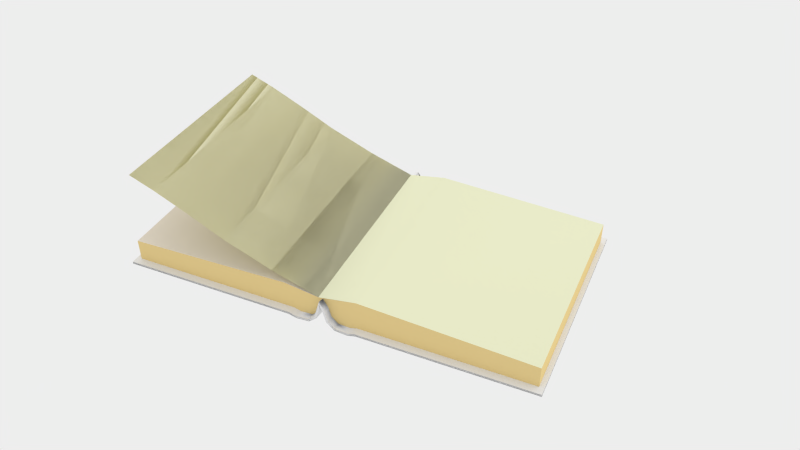 # Source: livro.blend  (saved by Blender 2.69.0; exported with 4.5.12 LTS)
import bpy
from mathutils import Matrix  # noqa: F401  (used for matrix-valued properties, if any)

bpy.ops.wm.read_factory_settings(use_empty=True)
scene = bpy.context.scene
scene.name = 'Scene'

# ---- collections
col_collection_1 = bpy.data.collections.new('Collection 1'); scene.collection.children.link(col_collection_1)

# ---- materials (node trees are filled in below, after node groups)
mat_material = bpy.data.materials.new('Material')
mat_material.alpha_threshold = 0.0
mat_material.use_transparent_shadow = False
mat_material.roughness = 0.5
mat_material.specular_intensity = 0.0
mat_material.line_color = (0.0, 0.0, 0.0, 1.0)
mat_material_001 = bpy.data.materials.new('Material.001')
mat_material_001.alpha_threshold = 0.0
mat_material_001.use_transparent_shadow = False
mat_material_001.diffuse_color = (0.8, 0.6187, 0.2769, 1.0)
mat_material_001.roughness = 0.5
mat_material_001.specular_intensity = 0.0
mat_material_001.line_color = (0.0, 0.0, 0.0, 1.0)
mat_material_002 = bpy.data.materials.new('Material.002')
mat_material_002.alpha_threshold = 0.0
mat_material_002.use_transparent_shadow = False
mat_material_002.diffuse_color = (0.7863, 0.8, 0.5615, 1.0)
mat_material_002.roughness = 0.5
mat_material_002.specular_intensity = 0.0
mat_material_002.line_color = (0.0, 0.0, 0.0, 1.0)
mat_material_004 = bpy.data.materials.new('Material.004')
mat_material_004.alpha_threshold = 0.0
mat_material_004.use_transparent_shadow = False
mat_material_004.diffuse_color = (0.8, 0.7289, 0.6313, 1.0)
mat_material_004.roughness = 0.5
mat_material_004.specular_intensity = 0.0
mat_material_004.line_color = (0.0, 0.0, 0.0, 1.0)
mat_material_005 = bpy.data.materials.new('Material.005')
mat_material_005.alpha_threshold = 0.0
mat_material_005.use_transparent_shadow = False
mat_material_005.diffuse_color = (0.7, 0.6778, 0.4591, 1.0)
mat_material_005.roughness = 0.5
mat_material_005.specular_intensity = 0.0
mat_material_005.line_color = (0.0, 0.0, 0.0, 1.0)

# ---- material node trees

# ---- world
world_world = bpy.data.worlds.new('World'); scene.world = world_world
world_world.color = (0.8515, 0.8515, 0.8515)
world_world.use_sun_shadow = False
world_world.sun_shadow_jitter_overblur = 0.0
world_world.cycles.sampling_method = 'MANUAL'
world_world.cycles.sample_map_resolution = 256
world_world.light_settings.ao_factor = 0.6613

# ---- cameras
cam_camera = bpy.data.cameras.new('Camera')
cam_camera.clip_end = 100.0
cam_camera.lens = 35.0
cam_camera.sensor_width = 32.0
cam_camera.sensor_height = 18.0
cam_camera.ortho_scale = 7.314
cam_camera.dof.focus_distance = 0.0
cam_camera.dof.aperture_fstop = 128.0

# ---- lights
light_lamp = bpy.data.lights.new('Lamp', 'SUN')
light_lamp.transmission_factor = 0.0
light_lamp.cutoff_distance = 30.0
light_lamp.angle = 2.498
light_lamp.energy = 1.0
light_lamp.shadow_buffer_clip_start = 1.001
light_lamp.shadow_soft_size = 3.0
light_lamp.shadow_cascade_max_distance = 1000.0
light_lamp.cycles.use_multiple_importance_sampling = False

# ---- meshes
me_cube = bpy.data.meshes.new('Cube')
me_cube.from_pydata([(-3.759, 1.0, -16.48), (-3.759, -1.0, -16.48), (-1.754, 1.0, -16.57), (-3.759, 1.0, -18.48), (-3.759, -1.0, -18.48), (-1.75, -1.0, -18.49), (-1.763, 1.0, -18.49), (-1.661, -1.0, -18.28), (-1.675, 1.0, -18.28), (-1.659, -1.0, -20.27), (-1.673, 1.0, -20.27), (-1.519, -1.0, -17.71), (-1.535, 1.0, -17.71), (-1.506, -1.0, -19.48), (-1.522, 1.0, -19.48), (-1.437, -1.0, -12.64), (-1.455, 1.0, -12.64), (-1.411, -1.0, -13.57), (-1.428, 1.0, -13.57), (-1.401, -1.0, -4.2), (-1.419, 1.0, -4.2), (-1.372, -1.0, -4.191), (-1.39, 1.0, -4.191), (-1.38, -1.0, 1.153), (-3.759, 1.0, 1.19), (-3.759, -1.0, 1.19), (-1.433, -1.0, 1.23), (-1.451, 1.0, 1.23), (-1.741, -1.0, -16.57), (-3.816, 1.077, -16.48), (-3.816, -1.072, -16.48), (-1.756, -1.072, -16.57), (-1.769, 1.077, -16.57), (-3.816, 1.077, -18.48), (-3.816, -1.072, -18.48), (-1.765, -1.072, -18.49), (-1.778, 1.077, -18.49), (-1.674, -1.072, -18.28), (-1.688, 1.077, -18.28), (-1.672, -1.072, -20.27), (-1.686, 1.077, -20.27), (-1.53, -1.072, -17.71), (-1.546, 1.077, -17.71), (-1.516, -1.072, -19.48), (-1.532, 1.077, -19.48), (-1.446, -1.072, -12.64), (-1.463, 1.077, -12.64), (-1.419, -1.072, -13.57), (-1.436, 1.077, -13.57), (-1.427, 1.077, -4.199), (-1.379, -1.072, -4.191), (-1.397, 1.077, -4.191), (-1.409, -1.072, -4.199), (-1.379, -1.067, 3.181), (1.0, 1.0, -17.73), (1.0, -1.0, -17.73), (-1.004, 1.0, -17.77), (1.0, 1.0, -19.73), (1.0, -1.0, -19.73), (-0.9844, -1.0, -19.69), (-0.9957, 1.0, -19.69), (-1.071, -1.0, -19.48), (-1.084, 1.0, -19.48), (-1.073, -1.0, -21.47), (-1.086, 1.0, -21.47), (-1.209, -1.0, -18.9), (-1.223, 1.0, -18.9), (-1.223, -1.0, -20.67), (-1.237, 1.0, -20.67), (-1.288, -1.0, -13.84), (-1.304, 1.0, -13.84), (-1.314, -1.0, -14.76), (-1.33, 1.0, -14.76), (-1.339, 1.0, -5.392), (-1.35, -1.0, -5.383), (-1.369, 1.0, -5.383), (-1.419, 1.0, 1.153), (-1.369, -1.01, -2.188), (-1.39, 1.0, 1.152), (0.9999, 1.0, -0.06351), (0.9999, -1.0, -0.06351), (-0.9909, -1.0, 6.701), (-1.004, 1.0, 6.701), (-0.9924, -1.0, -17.77), (-1.321, -1.0, -5.392), (1.057, 1.077, -17.73), (1.057, -1.072, -17.73), (-0.9894, 1.077, -17.77), (1.057, 1.077, -19.73), (1.057, -1.072, -19.73), (-0.9695, -1.072, -19.69), (-0.9807, 1.077, -19.69), (-1.058, -1.072, -19.48), (-1.07, 1.077, -19.48), (-1.06, -1.072, -21.47), (-1.073, 1.077, -21.47), (-1.198, -1.072, -18.9), (-1.213, 1.077, -18.9), (-1.213, -1.072, -20.67), (-1.227, 1.077, -20.67), (-1.279, -1.072, -13.84), (-1.296, 1.077, -13.84), (-1.305, -1.072, -14.76), (-1.322, 1.077, -14.76), (-1.331, 1.077, -5.392), (-1.343, -1.072, -5.383), (-1.361, 1.077, -5.383), (-1.427, 1.077, 1.153), (-1.378, -1.074, 0.4802), (-1.397, 1.077, 1.152), (-0.9777, -1.072, -17.77), (-1.313, -1.072, -5.392), (-1.981, -1.0, 13.61), (-1.991, 1.0, 13.61), (-2.542, -1.0, 29.04), (-2.543, 1.0, 29.04), (-2.985, -1.0, 44.14), (-2.985, 1.0, 44.14), (-3.367, -1.0, 56.33), (-3.367, 1.0, 56.33), (-3.665, -1.0, 64.57), (-3.665, 1.0, 64.57), (-3.759, 1.0, -17.02), (-3.759, -1.0, -17.02), (-1.75, -1.0, -17.03), (-1.763, 1.0, -17.03), (1.0, 1.0, -18.18), (1.0, -1.0, -18.18), (-0.9841, -1.0, -18.14), (-0.9957, 1.0, -18.14), (-1.998, 1.0, -16.56), (-2.005, 1.0, -18.49), (-1.996, -1.0, -18.49), (-1.855, 1.0, 5.325), (-1.841, -1.0, 5.325), (-2.018, 1.077, -16.56), (-2.009, -1.072, -16.56), (-2.025, 1.077, -18.48), (-2.017, -1.072, -18.48), (-1.989, -1.0, -16.56), (-2.005, 1.0, -17.03), (-1.996, -1.0, -17.03), (-1.433, -1.0, 1.23), (-1.451, 1.0, 1.23), (-1.981, -1.0, 13.61), (-1.991, 1.0, 13.61), (-2.542, -1.0, 29.04), (-2.543, 1.0, 29.04), (-2.985, -1.0, 44.14), (-2.985, 1.0, 44.14), (-3.367, -1.0, 56.33), (-3.367, 1.0, 56.33), (-3.665, -1.0, 64.57), (-3.665, 1.0, 64.57)], [], [(130, 0, 24, 133), (6, 5, 124, 125), (5, 9, 39, 35), (15, 11, 41, 45), (22, 18, 48, 51), (10, 6, 36, 40), (11, 7, 37, 41), (5, 6, 10, 9), (2, 8, 7, 28), (13, 17, 47, 43), (9, 10, 14, 13), (8, 12, 11, 7), (130, 2, 32, 135), (16, 20, 49, 46), (13, 14, 18, 17), (12, 16, 15, 11), (2, 8, 38, 32), (17, 18, 22, 21), (16, 20, 19, 15), (9, 13, 43, 39), (1, 0, 29, 30), (133, 134, 26, 27), (28, 26, 27, 2), (0, 1, 25, 24), (20, 16, 2), (16, 12, 2), (8, 2, 12), (29, 33, 34, 30), (136, 138, 35, 31), (36, 32, 38, 40), (137, 135, 32, 36), (40, 38, 42, 44), (41, 43, 47, 45), (37, 39, 43, 41), (45, 47, 50, 52), (44, 42, 46, 48), (48, 46, 49, 51), (3, 4, 34, 33), (12, 16, 46, 42), (8, 12, 42, 38), (131, 3, 33, 137), (17, 21, 50, 47), (18, 14, 44, 48), (14, 10, 40, 44), (132, 5, 35, 138), (56, 82, 79, 54), (59, 60, 129, 128), (59, 90, 94, 63), (69, 100, 96, 65), (75, 106, 103, 72), (64, 95, 91, 60), (65, 96, 92, 61), (59, 63, 64, 60), (56, 83, 61, 62), (67, 98, 102, 71), (63, 67, 68, 64), (62, 61, 65, 66), (54, 85, 87, 56), (70, 101, 104, 73), (67, 71, 72, 68), (66, 65, 69, 70), (56, 87, 93, 62), (71, 74, 75, 72), (63, 94, 98, 67), (55, 86, 85, 54), (74, 77, 78, 75), (79, 82, 81, 80), (83, 56, 82, 81), (54, 79, 80, 55), (27, 26, 81, 82), (56, 76, 82), (56, 73, 76), (73, 56, 70), (70, 56, 66), (62, 66, 56), (85, 86, 89, 88), (91, 95, 93, 87), (88, 91, 87, 85), (95, 99, 97, 93), (110, 92, 94, 90), (96, 100, 102, 98), (92, 96, 98, 94), (100, 111, 105, 102), (99, 103, 101, 97), (103, 106, 104, 101), (106, 109, 107, 104), (73, 104, 107, 76), (57, 88, 89, 58), (66, 97, 101, 70), (83, 110, 90, 59), (62, 93, 97, 66), (61, 92, 110, 83), (74, 105, 108, 77), (60, 91, 88, 57), (71, 102, 105, 74), (72, 103, 99, 68), (68, 99, 95, 64), (78, 109, 106, 75), (76, 107, 109, 78), (58, 89, 90, 59), (84, 111, 100, 69), (23, 19, 52, 53), (5, 28, 31, 35), (139, 28, 26, 134), (28, 19, 23, 26), (19, 28, 15), (15, 28, 11), (7, 11, 28), (31, 35, 39, 37), (139, 1, 30, 136), (7, 28, 31, 37), (19, 15, 45, 52), (70, 69, 84, 73), (55, 80, 81, 83), (84, 69, 83), (69, 65, 83), (61, 83, 65), (86, 110, 90, 89), (83, 110, 86, 55), (26, 112, 113, 27), (112, 114, 115, 113), (114, 116, 117, 115), (116, 118, 119, 117), (118, 120, 121, 119), (140, 125, 124, 141), (4, 3, 122, 123), (131, 6, 125, 140), (132, 4, 123, 141), (126, 127, 128, 129), (57, 58, 127, 126), (60, 57, 126, 129), (58, 59, 128, 127), (20, 76, 23, 19), (21, 22, 78, 77), (2, 27, 76), (2, 76, 20), (52, 50, 108, 53), (51, 49, 107, 109), (20, 76, 107, 49), (21, 77, 108, 50), (78, 22, 51, 109), (23, 53, 111, 84), (23, 76, 78, 77), (111, 53, 108, 105), (77, 108, 53, 23), (82, 76, 27), (73, 84, 23, 76), (83, 81, 23, 84), (81, 26, 23), (2, 130, 133, 27), (0, 130, 135, 29), (24, 25, 134, 133), (30, 34, 138, 136), (33, 29, 135, 137), (6, 131, 137, 36), (4, 132, 138, 34), (1, 139, 134, 25), (28, 139, 136, 31), (122, 140, 141, 123), (3, 131, 140, 122), (5, 132, 141, 124), (142, 143, 145, 144), (144, 145, 147, 146), (146, 147, 149, 148), (148, 149, 151, 150), (150, 151, 153, 152)])
me_cube.polygons.foreach_set('use_smooth', [0, 1, 1, 1, 1, 1, 1, 1, 1, 1, 1, 1, 1, 1, 1, 1, 1, 1, 1, 1, 1, 1, 1, 0, 0, 0, 0, 1, 1, 1, 1, 1, 1, 1, 1, 1, 1, 1, 1, 1, 1, 1, 1, 1, 1, 0, 1, 1, 1, 1, 1, 1, 1, 1, 1, 1, 1, 1, 1, 1, 1, 1, 1, 1, 1, 1, 1, 1, 0, 1, 0, 0, 0, 0, 0, 1, 1, 1, 1, 1, 1, 1, 1, 1, 1, 1, 1, 1, 1, 1, 1, 1, 1, 1, 1, 1, 1, 1, 1, 1, 1, 1, 1, 0, 0, 0, 0, 0, 1, 1, 1, 1, 1, 0, 0, 0, 0, 1, 1, 1, 1, 1, 1, 1, 1, 1, 1, 1, 1, 1, 1, 1, 1, 1, 0, 0, 1, 1, 1, 1, 1, 1, 1, 1, 1, 1, 1, 0, 1, 0, 1, 1, 1, 1, 1, 1, 0, 1, 1, 1, 1, 1, 1, 1, 1, 1])
me_cube.polygons.foreach_set('material_index', [1, 0, 0, 0, 0, 0, 0, 0, 0, 0, 0, 0, 0, 0, 0, 0, 0, 0, 0, 0, 0, 3, 0, 1, 1, 1, 1, 0, 0, 0, 0, 0, 0, 0, 0, 0, 0, 0, 0, 0, 0, 0, 0, 0, 0, 1, 0, 0, 0, 0, 0, 0, 0, 0, 0, 0, 0, 0, 0, 0, 0, 0, 0, 0, 0, 0, 2, 0, 1, 2, 1, 1, 1, 1, 1, 0, 0, 0, 0, 0, 0, 0, 0, 0, 0, 0, 0, 0, 0, 0, 0, 0, 0, 0, 0, 0, 0, 0, 0, 0, 0, 0, 0, 1, 1, 1, 1, 1, 0, 0, 0, 0, 0, 1, 1, 1, 1, 0, 0, 4, 4, 4, 4, 4, 0, 0, 0, 0, 0, 0, 0, 0, 0, 0, 1, 1, 0, 0, 0, 0, 0, 0, 0, 0, 0, 1, 0, 1, 1, 1, 0, 3, 0, 0, 0, 0, 1, 0, 0, 0, 0, 4, 4, 4, 4, 4])
_uv = me_cube.uv_layers.new(name='MAP')
_uv.uv.foreach_set('vector', [0.813, 0.1311, 0.7815, 0.1311, 0.7815, 0.3892, 0.813, 0.3892, 0.3892, 0.7815, 0.3262, 0.7815, 0.3262, 0.8445, 0.3892, 0.8445, 0.1719, 0.03626, 0.1361, 0.03601, 0.1415, 0.00304, 0.1781, 0.003288, 0.5213, 0.9665, 0.7795, 0.9665, 0.7795, 0.9604, 0.5213, 0.9604, 0.02441, 0.9566, 0.0395, 0.9567, 0.04242, 0.9921, 0.02701, 0.992, 0.1355, 0.9573, 0.171, 0.9576, 0.1766, 0.993, 0.1405, 0.9927, 0.8608, 0.877, 0.8608, 0.8465, 0.8547, 0.8465, 0.8547, 0.877, 0.1719, 0.03626, 0.171, 0.9576, 0.1355, 0.9573, 0.1361, 0.03601, 0.8445, 0.06604, 0.7815, 0.06604, 0.7815, 0.1291, 0.8445, 0.1291, 0.07613, 0.03561, 0.03893, 0.03536, 0.04221, 0.002366, 0.08021, 0.002624, 0.1361, 0.03601, 0.1355, 0.9573, 0.0761, 0.9569, 0.07613, 0.03561, 0.6819, 0.5864, 0.6514, 0.5864, 0.6514, 0.6494, 0.6819, 0.6494, 0.813, 0.877, 0.8445, 0.877, 0.8445, 0.8709, 0.813, 0.8709, 0.9909, 0.2592, 0.9909, 0.001001, 0.9847, 0.001001, 0.9847, 0.2592, 0.07613, 0.03561, 0.0761, 0.9569, 0.0395, 0.9567, 0.03893, 0.03536, 0.5844, 0.5193, 0.5844, 0.2612, 0.5213, 0.2612, 0.5213, 0.5193, 0.7815, 0.8689, 0.8445, 0.8689, 0.8445, 0.8628, 0.7815, 0.8628, 0.03893, 0.03536, 0.0395, 0.9567, 0.02441, 0.9566, 0.02336, 0.03525, 0.3912, 0.7795, 0.6494, 0.7795, 0.6494, 0.7164, 0.3912, 0.7164, 0.1361, 0.03601, 0.07613, 0.03561, 0.08021, 0.002624, 0.1415, 0.00304, 0.7632, 0.06404, 0.7632, 0.001001, 0.7571, 0.001001, 0.7571, 0.06404, 0.1758, 0.007906, 0.1758, 0.9965, 0.003704, 0.9965, 0.003704, 0.007906, 0.3912, 0.7144, 0.6494, 0.7144, 0.6494, 0.6514, 0.3912, 0.6514, 0.6494, 0.001001, 0.5864, 0.001001, 0.5864, 0.2592, 0.6494, 0.2592, 0.2622, 0.5193, 0.5193, 0.5193, 0.5193, 0.3922, 0.8445, 0.5874, 0.7825, 0.7144, 0.8445, 0.7144, 0.5874, 0.5193, 0.6169, 0.4573, 0.6169, 0.5193, 0.06404, 0.7164, 0.001001, 0.7164, 0.001001, 0.7795, 0.06404, 0.7795, 0.1291, 0.6829, 0.06604, 0.6829, 0.06604, 0.7144, 0.1291, 0.7144, 0.06404, 0.6514, 0.001001, 0.6514, 0.001001, 0.7144, 0.06404, 0.7144, 0.2592, 0.6179, 0.1961, 0.6179, 0.1961, 0.6494, 0.2592, 0.6494, 0.7795, 0.6494, 0.7795, 0.5864, 0.749, 0.5864, 0.749, 0.6494, 0.3892, 0.7144, 0.3892, 0.6514, 0.1311, 0.6514, 0.1311, 0.7144, 0.747, 0.6494, 0.747, 0.5864, 0.7164, 0.5864, 0.7164, 0.6494, 0.9421, 0.5213, 0.9278, 0.5213, 0.9278, 0.7795, 0.9421, 0.7795, 0.3892, 0.7795, 0.3892, 0.7164, 0.1311, 0.7164, 0.1311, 0.7795, 0.9421, 0.001001, 0.9278, 0.001001, 0.9278, 0.2592, 0.9421, 0.2592, 0.9553, 0.9629, 0.9614, 0.04161, 0.984, 0.008753, 0.9775, 0.9984, 0.9827, 0.7795, 0.9827, 0.5213, 0.9766, 0.5213, 0.9766, 0.7795, 0.877, 0.877, 0.877, 0.8465, 0.8709, 0.8465, 0.8709, 0.877, 0.2661, 0.9582, 0.9553, 0.9629, 0.9775, 0.9984, 0.2738, 0.9936, 0.03893, 0.03536, 0.02336, 0.03525, 0.02631, 0.002259, 0.04221, 0.002366, 0.0395, 0.9567, 0.0761, 0.9569, 0.07978, 0.9923, 0.04242, 0.9921, 0.0761, 0.9569, 0.1355, 0.9573, 0.1405, 0.9927, 0.07978, 0.9923, 0.2689, 0.03691, 0.1719, 0.03626, 0.1781, 0.003288, 0.2771, 0.003959, 0.6514, 0.5844, 0.9096, 0.5844, 0.9096, 0.5213, 0.6514, 0.5213, 0.1941, 0.5864, 0.1311, 0.5864, 0.1311, 0.6494, 0.1941, 0.6494, 0.1768, 0.04154, 0.1827, 0.008751, 0.1465, 0.008751, 0.1413, 0.04154, 0.9665, 0.5213, 0.9604, 0.5213, 0.9604, 0.7795, 0.9665, 0.7795, 0.02367, 0.9566, 0.02655, 0.9917, 0.04215, 0.9917, 0.03896, 0.9566, 0.1363, 0.9566, 0.1416, 0.9917, 0.1783, 0.9917, 0.1723, 0.9566, 0.7957, 0.879, 0.7896, 0.879, 0.7896, 0.9096, 0.7957, 0.9096, 0.1768, 0.04154, 0.1413, 0.04154, 0.1363, 0.9566, 0.1723, 0.9566, 0.1941, 0.5213, 0.1311, 0.5213, 0.1311, 0.5844, 0.1941, 0.5844, 0.08186, 0.04154, 0.08588, 0.008751, 0.04883, 0.008751, 0.04556, 0.04154, 0.1413, 0.04154, 0.08186, 0.04154, 0.07606, 0.9566, 0.1363, 0.9566, 0.6819, 0.7144, 0.6819, 0.6514, 0.6514, 0.6514, 0.6514, 0.7144, 0.747, 0.001001, 0.7408, 0.001001, 0.7408, 0.06404, 0.747, 0.06404, 0.999, 0.001001, 0.9929, 0.001001, 0.9929, 0.2592, 0.999, 0.2592, 0.08186, 0.04154, 0.04556, 0.04154, 0.03896, 0.9566, 0.07606, 0.9566, 0.9096, 0.2612, 0.8465, 0.2612, 0.8465, 0.5193, 0.9096, 0.5193, 0.7388, 0.001001, 0.7327, 0.001001, 0.7327, 0.06404, 0.7388, 0.06404, 0.04556, 0.04154, 0.03089, 0.04154, 0.02367, 0.9566, 0.03896, 0.9566, 0.1413, 0.04154, 0.1465, 0.008751, 0.08588, 0.008751, 0.08186, 0.04154, 0.8201, 0.001001, 0.814, 0.001001, 0.814, 0.06404, 0.8201, 0.06404, 0.03089, 0.04154, 0.02349, 0.0368, 0.01519, 0.9566, 0.02367, 0.9566, 1.003, 0.9916, 0.1949, 0.9916, 0.1949, -9.039e-05, 1.003, -9.039e-05, 0.5193, 0.9746, 0.5193, 0.9116, 0.2612, 0.9116, 0.2612, 0.9746, 0.9096, 0.2592, 0.9096, 0.001001, 0.8465, 0.001001, 0.8465, 0.2592, 0.01471, 0.9916, 0.01471, -9.024e-05, 0.1949, -9.039e-05, 0.1949, 0.9916, 0.9116, 0.7785, 0.9248, 0.5213, 0.9116, 0.5213, 0.001001, 0.5183, 0.001001, 0.2612, 0.2582, 0.2612, 0.5183, 0.3912, 0.2612, 0.5183, 0.2612, 0.3912, 0.7815, 0.7134, 0.7815, 0.5864, 0.8435, 0.5864, 0.6159, 0.4563, 0.5864, 0.4563, 0.5864, 0.5183, 0.7795, 0.4563, 0.7164, 0.4563, 0.7164, 0.5193, 0.7795, 0.5193, 0.8445, 0.3912, 0.7815, 0.3912, 0.7815, 0.4543, 0.8445, 0.4543, 0.7795, 0.3912, 0.7164, 0.3912, 0.7164, 0.4543, 0.7795, 0.4543, 0.7795, 0.6514, 0.749, 0.6514, 0.749, 0.7144, 0.7795, 0.7144, 0.7144, 0.3262, 0.6514, 0.3262, 0.6514, 0.3892, 0.7144, 0.3892, 0.6514, 0.8445, 0.9096, 0.8445, 0.9096, 0.7815, 0.6514, 0.7815, 0.747, 0.6514, 0.7164, 0.6514, 0.7164, 0.7144, 0.747, 0.7144, 0.9583, 0.2592, 0.9583, 0.001001, 0.9441, 0.001001, 0.9441, 0.2592, 0.2612, 0.9096, 0.5193, 0.9096, 0.5193, 0.8465, 0.2612, 0.8465, 0.9258, 0.2592, 0.9258, 0.001001, 0.9116, 0.001001, 0.9116, 0.2592, 0.9827, 0.2592, 0.9827, 0.001001, 0.9766, 0.001001, 0.9766, 0.2592, 0.03538, 0.9566, 0.0385, 0.9917, 0.0003574, 0.9917, 0.003479, 0.9566, 0.9677, 0.9566, 0.9905, 0.9917, 0.9905, 0.008751, 0.9677, 0.04154, 0.9746, 0.5213, 0.9685, 0.5213, 0.9685, 0.7795, 0.9746, 0.7795, 0.7957, 0.001001, 0.7896, 0.001001, 0.7896, 0.06404, 0.7957, 0.06404, 0.812, 0.879, 0.8059, 0.879, 0.8059, 0.9096, 0.812, 0.9096, 0.7876, 0.001001, 0.7815, 0.001001, 0.7815, 0.06404, 0.7876, 0.06404, 0.03089, 0.04154, 0.03386, 0.008751, 0.01981, 0.00791, 0.02349, 0.0368, 0.1723, 0.9566, 0.1783, 0.9917, 0.9905, 0.9917, 0.9677, 0.9566, 0.04556, 0.04154, 0.04883, 0.008751, 0.03386, 0.008751, 0.03089, 0.04154, 0.03896, 0.9566, 0.04215, 0.9917, 0.08004, 0.9917, 0.07606, 0.9566, 0.07606, 0.9566, 0.08004, 0.9917, 0.1416, 0.9917, 0.1363, 0.9566, 0.01519, 0.9566, 0.01231, 0.9917, 0.02655, 0.9917, 0.02367, 0.9566, 0.8608, 0.8872, 0.8547, 0.8872, 0.8547, 0.8933, 0.8608, 0.8933, 0.9677, 0.04154, 0.9905, 0.008751, 0.1827, 0.008751, 0.1768, 0.04154, 0.7795, 0.9258, 0.7795, 0.9197, 0.5213, 0.9197, 0.5213, 0.9258, 0.9665, 0.2592, 0.9665, 0.001001, 0.9604, 0.001001, 0.9604, 0.2592, 0.7632, 0.1291, 0.7632, 0.06604, 0.7571, 0.06604, 0.7571, 0.1291, 0.2592, 0.878, 0.2592, 0.8465, 0.001001, 0.8465, 0.001001, 0.878, 0.2592, 0.001001, 0.001001, 0.001001, 0.001001, 0.2592, 0.2592, 0.2592, 0.2622, 0.3892, 0.5193, 0.2622, 0.5193, 0.3892, 0.9096, 0.5874, 0.9096, 0.7144, 0.8475, 0.7144, 0.6199, 0.5193, 0.6494, 0.5193, 0.6494, 0.4573, 0.6494, 0.3262, 0.5864, 0.3262, 0.5864, 0.3892, 0.6494, 0.3892, 0.7795, 0.09756, 0.7795, 0.06604, 0.7734, 0.06604, 0.7734, 0.09756, 0.7714, 0.1291, 0.7714, 0.06604, 0.7652, 0.06604, 0.7652, 0.1291, 0.999, 0.7795, 0.999, 0.5213, 0.9929, 0.5213, 0.9929, 0.7795, 0.7795, 0.1311, 0.7164, 0.1311, 0.7164, 0.3892, 0.7795, 0.3892, 0.3912, 0.8445, 0.6494, 0.8445, 0.6494, 0.7815, 0.3912, 0.7815, 0.5183, 0.2612, 0.2612, 0.2612, 0.2612, 0.3882, 0.8465, 0.7134, 0.9086, 0.5864, 0.8465, 0.5864, 0.6484, 0.4563, 0.6189, 0.5183, 0.6189, 0.4563, 0.7144, 0.2612, 0.6514, 0.2612, 0.6514, 0.3242, 0.7144, 0.3242, 0.7307, 0.06604, 0.7246, 0.06604, 0.7246, 0.1291, 0.7307, 0.1291, 0.003841, 0.9821, 0.1994, 0.9818, 0.1994, 0.004253, 0.003841, 0.004499, 0.1994, 0.9818, 0.4431, 0.9815, 0.4431, 0.003973, 0.1994, 0.004253, 0.4431, 0.9815, 0.6814, 0.9812, 0.6814, 0.003753, 0.4431, 0.003973, 0.6814, 0.9812, 0.8738, 0.9811, 0.8738, 0.003697, 0.6814, 0.003753, 0.8738, 0.9811, 1.004, 0.9811, 1.004, 0.003697, 0.8738, 0.003697, 0.2661, 0.9582, 0.171, 0.9576, 0.1718, 0.03626, 0.2688, 0.03691, 0.1291, 0.5213, 0.06604, 0.5213, 0.06604, 0.5844, 0.1291, 0.5844, 0.03252, 0.5213, 0.001001, 0.5213, 0.001001, 0.5844, 0.03252, 0.5844, 0.3577, 0.5864, 0.3262, 0.5864, 0.3262, 0.6494, 0.3577, 0.6494, 0.9677, 0.9566, 0.9677, 0.04154, 0.1769, 0.04154, 0.1723, 0.9566, 0.3892, 0.5213, 0.3262, 0.5213, 0.3262, 0.5844, 0.3892, 0.5844, 0.3242, 0.5213, 0.2612, 0.5213, 0.2612, 0.5844, 0.3242, 0.5844, 0.7144, 0.4563, 0.6514, 0.4563, 0.6514, 0.5193, 0.7144, 0.5193, 0.3912, 0.6494, 0.6494, 0.6494, 0.6494, 0.5864, 0.3912, 0.5864, 0.7144, 0.001001, 0.6514, 0.001001, 0.6514, 0.2592, 0.7144, 0.2592, 0.9258, 0.5223, 0.9126, 0.7795, 0.9258, 0.7795, 0.2592, 0.2622, 0.002002, 0.5193, 0.2592, 0.5193, 0.7795, 0.9421, 0.7795, 0.936, 0.5213, 0.936, 0.5213, 0.9421, 0.9909, 0.2612, 0.9847, 0.2612, 0.9847, 0.5193, 0.9909, 0.5193, 0.001001, 0.9421, 0.2592, 0.9421, 0.2592, 0.936, 0.001001, 0.936, 0.001001, 0.934, 0.2592, 0.934, 0.2592, 0.9278, 0.001001, 0.9278, 0.9746, 0.2592, 0.9746, 0.001001, 0.9685, 0.001001, 0.9685, 0.2592, 0.9909, 0.5213, 0.9847, 0.5213, 0.9847, 0.7795, 0.9909, 0.7795, 0.7551, 0.06604, 0.749, 0.06604, 0.749, 0.1291, 0.7551, 0.1291, 0.001001, 0.9502, 0.2592, 0.9502, 0.2592, 0.9441, 0.001001, 0.9441, 0.8527, 0.879, 0.8465, 0.879, 0.8465, 0.8852, 0.8527, 0.8852, 0.8445, 0.8933, 0.8384, 0.879, 0.8384, 0.8933, 0.03538, 0.9566, 0.04255, 0.04154, 0.01902, 0.04154, 0.003479, 0.9566, 0.5193, 0.001001, 0.2612, 0.001001, 0.2612, 0.2592, 0.5193, 0.2592, 0.8364, 0.879, 0.8303, 0.879, 0.8364, 0.8933, 0.8445, 0.1311, 0.813, 0.1311, 0.813, 0.3892, 0.8445, 0.3892, 0.7815, 0.877, 0.813, 0.877, 0.813, 0.8709, 0.7815, 0.8709, 0.9876, 0.007906, 0.9876, 0.9965, 0.1758, 0.9965, 0.1758, 0.007906, 0.1291, 0.6514, 0.06604, 0.6514, 0.06604, 0.6829, 0.1291, 0.6829, 0.2592, 0.5864, 0.1961, 0.5864, 0.1961, 0.6179, 0.2592, 0.6179, 0.171, 0.9576, 0.2661, 0.9582, 0.2738, 0.9936, 0.1766, 0.993, 0.9614, 0.04161, 0.2689, 0.03691, 0.2771, 0.003959, 0.984, 0.008753, 0.2592, 0.9096, 0.2592, 0.878, 0.001001, 0.878, 0.001001, 0.9096, 0.7795, 0.1291, 0.7795, 0.09756, 0.7734, 0.09756, 0.7734, 0.1291, 0.9553, 0.9629, 0.2661, 0.9582, 0.2688, 0.03691, 0.9614, 0.04161, 0.06404, 0.5213, 0.03252, 0.5213, 0.03252, 0.5844, 0.06404, 0.5844, 0.3892, 0.5864, 0.3577, 0.5864, 0.3577, 0.6494, 0.3892, 0.6494, 0.003841, 0.9821, 0.003841, 0.004499, 0.1994, 0.004253, 0.1994, 0.9818, 0.1994, 0.9818, 0.1994, 0.004253, 0.4431, 0.003973, 0.4431, 0.9815, 0.4431, 0.9815, 0.4431, 0.003973, 0.6814, 0.003753, 0.6814, 0.9812, 0.6814, 0.9812, 0.6814, 0.003753, 0.8738, 0.003697, 0.8738, 0.9811, 0.8738, 0.9811, 0.8738, 0.003697, 1.004, 0.003697, 1.004, 0.9811])
me_cube.materials.append(mat_material)
me_cube.materials.append(mat_material_001)
me_cube.materials.append(mat_material_002)
me_cube.materials.append(mat_material_004)
me_cube.materials.append(mat_material_005)
me_cube.use_remesh_preserve_volume = False
me_cube.use_remesh_preserve_attributes = False
me_cube.use_mirror_vertex_groups = False
me_cube.update()
arm_armature = bpy.data.armatures.new('Armature')  # bones are not reproduced

# ---- objects
ob_armature = bpy.data.objects.new('Armature', arm_armature)
ob_cube = bpy.data.objects.new('Cube', me_cube)
ob_lamp = bpy.data.objects.new('Lamp', light_lamp)
ob_camera = bpy.data.objects.new('Camera', cam_camera)

# ---- transforms, parenting, visibility, modifiers, constraints
ob_armature.location = (-0.9936, 0.04008, 0.01354)
ob_armature.rotation_euler = (2.729e-06, 1.524, 2.86e-06)
ob_armature.scale = (1.75, 1.75, 1.75)
ob_armature.show_in_front = True
ob_armature.lineart.crease_threshold = 0.0
ob_cube.parent = ob_armature
ob_cube.matrix_parent_inverse = Matrix(((0.02682, 7.671e-08, -0.5709, 0.03438), (-7.671e-08, 0.5715, 7.319e-08, -0.02291), (0.5709, 7.319e-08, 0.02682, 0.5669), (0.0, 0.0, 0.0, 1.0)))
ob_cube.location = (0.0, 0.0, 1.49e-08)
ob_cube.scale = (0.805, 1.0, 0.01182)
ob_cube.lock_rotations_4d = False
ob_cube.empty_display_type = 'ARROWS'
ob_cube.lineart.crease_threshold = 0.0
_vg = ob_cube.vertex_groups.new(name='Bone')
for _i, _w in zip([0, 1, 2, 3, 4, 5, 6, 7, 8, 9, 10, 11, 12, 13, 14, 15, 16, 17, 18, 19, 20, 21, 22, 23, 24, 25, 26, 27, 28, 29, 30, 31, 32, 33, 34, 35, 36, 37, 38, 39, 40, 41, 42, 43, 44, 45, 46, 47, 48, 49, 50, 51, 52, 53, 54, 55, 56, 57, 58, 59, 60, 61, 62, 63, 64, 65, 66, 67, 68, 69, 70, 71, 72, 73, 74, 75, 76, 77, 78, 79, 80, 81, 82, 83, 84, 85, 86, 87, 88, 89, 90, 91, 92, 93, 94, 95, 96, 97, 98, 99, 100, 101, 102, 103, 104, 105, 106, 107, 108, 109, 110, 111, 112, 113, 114, 115, 116, 117, 118, 119, 120, 121, 122, 123, 124, 125, 126, 127, 128, 129, 130, 131, 132, 133, 134, 135, 136, 137, 138, 139, 140, 141, 142, 143, 144, 145, 146, 147, 148, 149, 150, 151, 152, 153], [1.0, 1.0, 1.0, 1.0, 1.0, 1.0, 1.0, 1.0, 0.697, 1.0, 1.0, 1.0, 1.0, 1.0, 1.0, 1.0, 1.0, 1.0, 1.0, 1.0, 1.0, 1.0, 1.0, 1.0, 1.0, 1.0, 1.0, 1.0, 1.0, 1.0, 1.0, 1.0, 1.0, 1.0, 1.0, 1.0, 1.0, 1.0, 1.0, 1.0, 1.0, 1.0, 1.0, 1.0, 1.0, 1.0, 1.0, 1.0, 1.0, 1.0, 1.0, 1.0, 1.0, 1.0, 0.0, 0.0, 0.0, 0.0, 0.0, 0.0, 0.0, 0.0, 0.0, 0.0, 0.0, 0.0, 0.0, 0.0, 0.0, 0.0, 0.0, 0.0, 0.0, 9.062e-05, 0.004887, 0.06642, 1.0, 1.0, 1.0, 0.01217, 0.0, 0.0, 0.0, 0.0, 0.01741, 0.0, 0.0, 0.0, 0.0, 0.0, 0.0, 0.0, 0.0, 0.0, 0.0, 0.0, 0.0, 0.0, 0.0, 0.0, 0.0, 0.0, 0.0, 0.0, 4.979e-06, 0.002286, 0.1153, 1.0, 1.0, 1.0, 0.0, 0.00764, 0.04836, 0.0, 0.004371, 0.0, 0.0, 0.0, 0.0, 0.0, 0.0, 0.0, 1.0, 1.0, 1.0, 1.0, 0.0, 0.0, 0.0, 0.0, 1.0, 1.0, 1.0, 1.0, 1.0, 1.0, 1.0, 1.0, 1.0, 1.0, 1.0, 1.0, 1.0, 1.0, 0.04836, 0.0, 0.004371, 0.0, 0.0, 0.0, 0.0, 0.0, 0.0, 0.0]): _vg.add([_i], _w, 'REPLACE')
_vg = ob_cube.vertex_groups.new(name='Bone.001')
for _i, _w in zip([0, 1, 2, 3, 4, 5, 6, 7, 8, 9, 10, 11, 12, 13, 14, 15, 16, 17, 18, 19, 20, 21, 22, 23, 24, 25, 26, 27, 28, 29, 30, 31, 32, 33, 34, 35, 36, 37, 38, 39, 40, 41, 42, 43, 44, 45, 46, 47, 48, 49, 50, 51, 52, 53, 54, 55, 56, 57, 58, 59, 60, 61, 62, 63, 64, 65, 66, 67, 68, 69, 70, 71, 72, 73, 74, 75, 76, 77, 78, 79, 80, 81, 82, 83, 84, 85, 86, 87, 88, 89, 90, 91, 92, 93, 94, 95, 96, 97, 98, 99, 100, 101, 102, 103, 104, 105, 106, 107, 108, 109, 110, 111, 112, 113, 114, 115, 116, 117, 118, 119, 120, 121, 122, 123, 124, 125, 126, 127, 128, 129, 134, 139, 142, 143, 144, 145, 146, 147, 148, 149, 150, 151, 152, 153], [0.0, 0.0005545, 0.0, 0.0, 0.0, 0.0, 0.0, 0.0, 0.0, 0.0, 0.0, 0.0, 0.0, 0.0, 0.0, 0.0, 0.0, 0.0, 0.0, 0.0, 0.0, 0.0, 0.0, 0.0, 0.0, 0.005543, 0.0, 0.0, 0.0, 0.0, 0.0, 0.0, 0.0, 0.0, 0.0, 0.0, 0.0, 0.00178, 0.0, 0.0, 0.0, 0.0, 0.0, 0.0, 0.0, 0.0, 0.0, 0.0, 0.0, 0.0, 0.0, 0.0, 0.0, 0.0, 1.0, 1.0, 1.0, 2.121, 1.0, 1.0, 1.0, 1.0, 1.0, 1.0, 1.0, 1.0, 1.0, 1.0, 1.0, 1.0, 1.0, 1.0, 1.0, 0.2211, 1.0, 1.0, 0.0, 0.0, 0.0, 1.0, 1.0, 1.0, 1.0, 1.0, 1.0, 1.0, 1.0, 1.0, 1.0, 1.0, 1.0, 1.0, 1.0, 1.0, 1.0, 1.0, 1.0, 1.0, 1.0, 1.0, 1.0, 1.0, 1.0, 1.0, 0.2723, 1.0, 1.0, 0.0, 0.0, 0.0, 1.0, 1.0, 0.0, 0.0, 0.0, 0.0, 0.0, 0.0, 0.0, 0.0, 0.0, 0.0, 0.0, 0.0, 0.0, 0.0, 2.123, 1.695, 1.0, 1.0, 0.002772, 0.0002773, 0.0, 0.0, 0.0, 0.0, 0.0, 0.0, 0.0, 0.0, 0.0, 0.0, 0.0, 0.0]): _vg.add([_i], _w, 'REPLACE')
_vg = ob_cube.vertex_groups.new(name='Bone.002')
for _i, _w in zip([27, 112, 113, 133, 143, 144, 145], [3.774e-05, 1.0, 1.0, 1.887e-05, 3.774e-05, 1.0, 1.0]): _vg.add([_i], _w, 'REPLACE')
_vg = ob_cube.vertex_groups.new(name='Bone.003')
_vg.add([114, 115, 146, 147], 1.0, 'REPLACE')
_vg = ob_cube.vertex_groups.new(name='Bone.004')
_vg.add([116, 117, 148, 149], 1.0, 'REPLACE')
_vg = ob_cube.vertex_groups.new(name='Bone.005')
_vg.add([118, 119, 150, 151], 1.0, 'REPLACE')
_vg = ob_cube.vertex_groups.new(name='Bone.006')
_vg.add([120, 121, 152, 153], 1.0, 'REPLACE')
_m = ob_cube.modifiers.new('Armature', 'ARMATURE')
_m.object = ob_armature
ob_lamp.location = (2.041, -0.4908, 0.2795)
ob_lamp.rotation_euler = (1.15, -0.1141, 2.845)
ob_lamp.lock_rotations_4d = False
ob_lamp.empty_display_type = 'ARROWS'
ob_lamp.color = (0.0, 0.0, 0.0, 0.0)
ob_lamp.lineart.crease_threshold = 0.0
ob_camera.location = (1.717, -5.73, 5.015)
ob_camera.rotation_euler = (0.9144, -1.05e-05, 0.4203)
ob_camera.scale = (1.0, 1.0, 1.0)
ob_camera.lock_rotations_4d = False
ob_camera.empty_display_type = 'ARROWS'
ob_camera.color = (0.0, 0.0, 0.0, 0.0)
ob_camera.display_type = 'WIRE'
ob_camera.lineart.crease_threshold = 0.0

# ---- collection membership
col_collection_1.objects.link(ob_armature)
col_collection_1.objects.link(ob_cube)
col_collection_1.objects.link(ob_lamp)
col_collection_1.objects.link(ob_camera)

# ---- scene / render settings (as saved in the file)
scene.camera = ob_camera
scene.frame_start = 1; scene.frame_end = 119; scene.frame_set(98)
scene.render.engine = 'BLENDER_EEVEE_NEXT'
scene.render.image_settings.file_format = 'FFMPEG'
scene.render.image_settings.color_mode = 'RGB'
scene.render.image_settings.compression = 90
scene.render.resolution_percentage = 50
scene.render.dither_intensity = 0.0
scene.cycles.use_denoising = False
scene.cycles.samples = 10
scene.cycles.sampling_pattern = 'TABULATED_SOBOL'
scene.cycles.light_sampling_threshold = 0.0
scene.cycles.use_adaptive_sampling = False
scene.cycles.use_light_tree = False
scene.cycles.blur_glossy = 0.0
scene.cycles.volume_bounces = 1
scene.cycles.pixel_filter_type = 'GAUSSIAN'
scene.cycles.sample_clamp_indirect = 0.0
scene.view_settings.view_transform = 'Standard'
bpy.context.view_layer.update()
